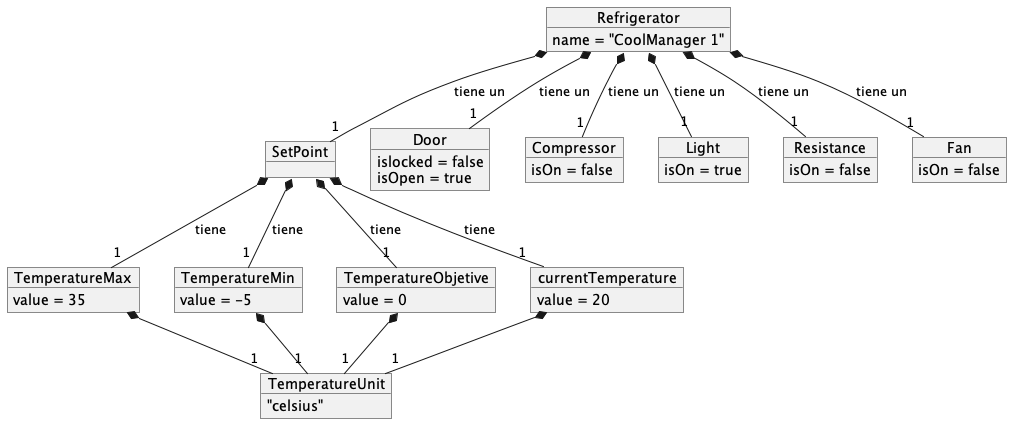

The diagram above was rendered by PlantUML. Its source (embedded in the PNG):
@startuml

object Refrigerator
Refrigerator : name = "CoolManager 1"

object SetPoint

object TemperatureMax
TemperatureMax : value = 35

object TemperatureMin
TemperatureMin : value = -5

object TemperatureObjetive
TemperatureObjetive : value = 0

object currentTemperature
currentTemperature : value = 20

object Door
Door : islocked = false
Door : isOpen = true

object Compressor
Compressor : isOn = false

object Light
Light : isOn = true

object Resistance
Resistance : isOn = false

object Fan
Fan : isOn = false

object TemperatureUnit
TemperatureUnit : "celsius"





SetPoint *-- "1" TemperatureMax: tiene
SetPoint *-- "1" TemperatureMin: tiene
SetPoint *-- "1" TemperatureObjetive: tiene
SetPoint *-- "1" currentTemperature: tiene
Refrigerator *-- "1" SetPoint : tiene un
Refrigerator *-- "1" Door : tiene un
Refrigerator *-- "1" Compressor : tiene un
Refrigerator *-- "1" Light : tiene un
Refrigerator *-- "1" Resistance : tiene un
Refrigerator *-- "1" Fan : tiene un
TemperatureMax *-- "1" TemperatureUnit
TemperatureMin *-- "1" TemperatureUnit
TemperatureObjetive *-- "1" TemperatureUnit
currentTemperature *-- "1" TemperatureUnit
@enduml